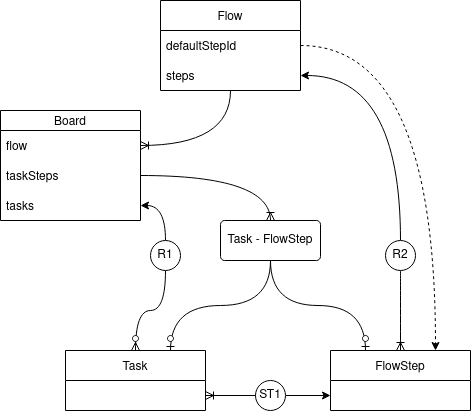

The diagram above was exported from draw.io. Its source (the exported page's mxGraphModel, read from the mxfile embedded in the PNG):
<mxGraphModel dx="1413" dy="820" grid="1" gridSize="10" guides="1" tooltips="1" connect="1" arrows="1" fold="1" page="1" pageScale="1" pageWidth="850" pageHeight="1100" math="0" shadow="0" extFonts="Permanent Marker^https://fonts.googleapis.com/css?family=Permanent+Marker">
  <root>
    <mxCell id="0" />
    <mxCell id="1" parent="0" />
    <mxCell id="nPt0QVdyrtwD0wEOXKQP-2" value="Board" style="swimlane;fontStyle=0;childLayout=stackLayout;horizontal=1;startSize=20;horizontalStack=0;resizeParent=1;resizeParentMax=0;resizeLast=0;collapsible=1;marginBottom=0;" parent="1" vertex="1">
      <mxGeometry x="40" y="150" width="140" height="110" as="geometry">
        <mxRectangle x="100" y="160" width="60" height="20" as="alternateBounds" />
      </mxGeometry>
    </mxCell>
    <mxCell id="nPt0QVdyrtwD0wEOXKQP-15" value="flow" style="text;strokeColor=none;fillColor=none;align=left;verticalAlign=middle;spacingLeft=4;spacingRight=4;overflow=hidden;points=[[0,0.5],[1,0.5]];portConstraint=eastwest;rotatable=0;" parent="nPt0QVdyrtwD0wEOXKQP-2" vertex="1">
      <mxGeometry y="20" width="140" height="30" as="geometry" />
    </mxCell>
    <mxCell id="nPt0QVdyrtwD0wEOXKQP-4" value="taskSteps" style="text;strokeColor=none;fillColor=none;align=left;verticalAlign=middle;spacingLeft=4;spacingRight=4;overflow=hidden;points=[[0,0.5],[1,0.5]];portConstraint=eastwest;rotatable=0;" parent="nPt0QVdyrtwD0wEOXKQP-2" vertex="1">
      <mxGeometry y="50" width="140" height="30" as="geometry" />
    </mxCell>
    <mxCell id="nPt0QVdyrtwD0wEOXKQP-3" value="tasks" style="text;strokeColor=none;fillColor=none;align=left;verticalAlign=middle;spacingLeft=4;spacingRight=4;overflow=hidden;points=[[0,0.5],[1,0.5]];portConstraint=eastwest;rotatable=0;" parent="nPt0QVdyrtwD0wEOXKQP-2" vertex="1">
      <mxGeometry y="80" width="140" height="30" as="geometry" />
    </mxCell>
    <mxCell id="nPt0QVdyrtwD0wEOXKQP-6" value="Task" style="swimlane;fontStyle=0;childLayout=stackLayout;horizontal=1;startSize=30;horizontalStack=0;resizeParent=1;resizeParentMax=0;resizeLast=0;collapsible=1;marginBottom=0;" parent="1" vertex="1">
      <mxGeometry x="105" y="390" width="140" height="60" as="geometry" />
    </mxCell>
    <mxCell id="nPt0QVdyrtwD0wEOXKQP-27" style="edgeStyle=orthogonalEdgeStyle;curved=1;rounded=0;orthogonalLoop=1;jettySize=auto;html=1;exitX=1;exitY=0.5;exitDx=0;exitDy=0;entryX=0.75;entryY=0;entryDx=0;entryDy=0;dashed=1;" parent="1" source="nPt0QVdyrtwD0wEOXKQP-11" target="nPt0QVdyrtwD0wEOXKQP-10" edge="1">
      <mxGeometry relative="1" as="geometry" />
    </mxCell>
    <mxCell id="nPt0QVdyrtwD0wEOXKQP-11" value="Flow" style="swimlane;fontStyle=0;childLayout=stackLayout;horizontal=1;startSize=30;horizontalStack=0;resizeParent=1;resizeParentMax=0;resizeLast=0;collapsible=1;marginBottom=0;" parent="1" vertex="1">
      <mxGeometry x="200" y="40" width="140" height="90" as="geometry" />
    </mxCell>
    <mxCell id="nPt0QVdyrtwD0wEOXKQP-12" value="defaultStepId" style="text;strokeColor=none;fillColor=none;align=left;verticalAlign=middle;spacingLeft=4;spacingRight=4;overflow=hidden;points=[[0,0.5],[1,0.5]];portConstraint=eastwest;rotatable=0;" parent="nPt0QVdyrtwD0wEOXKQP-11" vertex="1">
      <mxGeometry y="30" width="140" height="30" as="geometry" />
    </mxCell>
    <mxCell id="nPt0QVdyrtwD0wEOXKQP-13" value="steps" style="text;strokeColor=none;fillColor=none;align=left;verticalAlign=middle;spacingLeft=4;spacingRight=4;overflow=hidden;points=[[0,0.5],[1,0.5]];portConstraint=eastwest;rotatable=0;" parent="nPt0QVdyrtwD0wEOXKQP-11" vertex="1">
      <mxGeometry y="60" width="140" height="30" as="geometry" />
    </mxCell>
    <mxCell id="nPt0QVdyrtwD0wEOXKQP-16" value="" style="edgeStyle=orthogonalEdgeStyle;fontSize=12;html=1;endArrow=ERoneToMany;rounded=0;entryX=1;entryY=0.5;entryDx=0;entryDy=0;exitX=0.5;exitY=1;exitDx=0;exitDy=0;curved=1;" parent="1" source="nPt0QVdyrtwD0wEOXKQP-11" target="nPt0QVdyrtwD0wEOXKQP-15" edge="1">
      <mxGeometry width="100" height="100" relative="1" as="geometry">
        <mxPoint x="240" y="250" as="sourcePoint" />
        <mxPoint x="340" y="150" as="targetPoint" />
      </mxGeometry>
    </mxCell>
    <mxCell id="nPt0QVdyrtwD0wEOXKQP-18" value="" style="edgeStyle=orthogonalEdgeStyle;fontSize=12;html=1;endArrow=ERzeroToMany;endFill=1;rounded=0;exitX=0.5;exitY=1;exitDx=0;exitDy=0;entryX=0.5;entryY=0;entryDx=0;entryDy=0;curved=1;" parent="1" source="nPt0QVdyrtwD0wEOXKQP-31" target="nPt0QVdyrtwD0wEOXKQP-6" edge="1">
      <mxGeometry width="100" height="100" relative="1" as="geometry">
        <mxPoint x="370" y="460" as="sourcePoint" />
        <mxPoint x="470" y="460" as="targetPoint" />
      </mxGeometry>
    </mxCell>
    <mxCell id="nPt0QVdyrtwD0wEOXKQP-21" value="" style="edgeStyle=orthogonalEdgeStyle;fontSize=12;html=1;endArrow=ERoneToMany;rounded=0;curved=1;exitX=0.5;exitY=1;exitDx=0;exitDy=0;entryX=0.5;entryY=0;entryDx=0;entryDy=0;" parent="1" source="nPt0QVdyrtwD0wEOXKQP-34" target="nPt0QVdyrtwD0wEOXKQP-10" edge="1">
      <mxGeometry width="100" height="100" relative="1" as="geometry">
        <mxPoint x="410" y="190" as="sourcePoint" />
        <mxPoint x="510" y="90" as="targetPoint" />
      </mxGeometry>
    </mxCell>
    <mxCell id="nPt0QVdyrtwD0wEOXKQP-22" value="Task - FlowStep" style="rounded=1;arcSize=10;whiteSpace=wrap;html=1;align=center;" parent="1" vertex="1">
      <mxGeometry x="260" y="260" width="100" height="40" as="geometry" />
    </mxCell>
    <mxCell id="nPt0QVdyrtwD0wEOXKQP-23" value="" style="edgeStyle=orthogonalEdgeStyle;fontSize=12;html=1;endArrow=ERzeroToOne;endFill=1;rounded=0;curved=1;entryX=0.75;entryY=0;entryDx=0;entryDy=0;exitX=0.5;exitY=1;exitDx=0;exitDy=0;" parent="1" source="nPt0QVdyrtwD0wEOXKQP-22" target="nPt0QVdyrtwD0wEOXKQP-6" edge="1">
      <mxGeometry width="100" height="100" relative="1" as="geometry">
        <mxPoint x="370" y="460" as="sourcePoint" />
        <mxPoint x="390" y="360" as="targetPoint" />
      </mxGeometry>
    </mxCell>
    <mxCell id="nPt0QVdyrtwD0wEOXKQP-24" value="" style="edgeStyle=orthogonalEdgeStyle;fontSize=12;html=1;endArrow=ERoneToMany;rounded=0;curved=1;entryX=0.5;entryY=0;entryDx=0;entryDy=0;" parent="1" source="nPt0QVdyrtwD0wEOXKQP-4" target="nPt0QVdyrtwD0wEOXKQP-22" edge="1">
      <mxGeometry width="100" height="100" relative="1" as="geometry">
        <mxPoint x="330" y="460" as="sourcePoint" />
        <mxPoint x="430" y="360" as="targetPoint" />
      </mxGeometry>
    </mxCell>
    <mxCell id="nPt0QVdyrtwD0wEOXKQP-25" value="" style="endArrow=none;html=1;rounded=0;dashed=1;dashPattern=1 2;curved=1;startArrow=none;" parent="1" source="nPt0QVdyrtwD0wEOXKQP-10" edge="1">
      <mxGeometry relative="1" as="geometry">
        <mxPoint x="300" y="410" as="sourcePoint" />
        <mxPoint x="460" y="410" as="targetPoint" />
      </mxGeometry>
    </mxCell>
    <mxCell id="nPt0QVdyrtwD0wEOXKQP-26" value="1" style="resizable=0;html=1;align=right;verticalAlign=bottom;" parent="nPt0QVdyrtwD0wEOXKQP-25" connectable="0" vertex="1">
      <mxGeometry x="1" relative="1" as="geometry" />
    </mxCell>
    <mxCell id="nPt0QVdyrtwD0wEOXKQP-28" value="" style="edgeStyle=orthogonalEdgeStyle;fontSize=12;html=1;endArrow=ERzeroToOne;endFill=1;rounded=0;curved=1;exitX=0.5;exitY=1;exitDx=0;exitDy=0;entryX=0.25;entryY=0;entryDx=0;entryDy=0;" parent="1" source="nPt0QVdyrtwD0wEOXKQP-22" target="nPt0QVdyrtwD0wEOXKQP-10" edge="1">
      <mxGeometry width="100" height="100" relative="1" as="geometry">
        <mxPoint x="330" y="460" as="sourcePoint" />
        <mxPoint x="430" y="360" as="targetPoint" />
      </mxGeometry>
    </mxCell>
    <mxCell id="nPt0QVdyrtwD0wEOXKQP-10" value="FlowStep" style="swimlane;fontStyle=0;childLayout=stackLayout;horizontal=1;startSize=30;horizontalStack=0;resizeParent=1;resizeParentMax=0;resizeLast=0;collapsible=1;marginBottom=0;" parent="1" vertex="1">
      <mxGeometry x="370" y="390" width="140" height="60" as="geometry" />
    </mxCell>
    <mxCell id="nPt0QVdyrtwD0wEOXKQP-33" style="edgeStyle=orthogonalEdgeStyle;curved=1;rounded=0;orthogonalLoop=1;jettySize=auto;html=1;entryX=1;entryY=0.5;entryDx=0;entryDy=0;" parent="1" source="nPt0QVdyrtwD0wEOXKQP-31" target="nPt0QVdyrtwD0wEOXKQP-3" edge="1">
      <mxGeometry relative="1" as="geometry" />
    </mxCell>
    <mxCell id="nPt0QVdyrtwD0wEOXKQP-31" value="R1" style="ellipse;whiteSpace=wrap;html=1;align=center;" parent="1" vertex="1">
      <mxGeometry x="190" y="280" width="30" height="30" as="geometry" />
    </mxCell>
    <mxCell id="nPt0QVdyrtwD0wEOXKQP-35" style="edgeStyle=orthogonalEdgeStyle;curved=1;rounded=0;orthogonalLoop=1;jettySize=auto;html=1;entryX=1;entryY=0.5;entryDx=0;entryDy=0;" parent="1" source="nPt0QVdyrtwD0wEOXKQP-34" target="nPt0QVdyrtwD0wEOXKQP-13" edge="1">
      <mxGeometry relative="1" as="geometry" />
    </mxCell>
    <mxCell id="nPt0QVdyrtwD0wEOXKQP-34" value="R2" style="ellipse;whiteSpace=wrap;html=1;align=center;" parent="1" vertex="1">
      <mxGeometry x="425" y="280" width="30" height="30" as="geometry" />
    </mxCell>
    <mxCell id="7d-OPZUR2UNZTgCFXI0N-5" style="edgeStyle=none;rounded=1;orthogonalLoop=1;jettySize=auto;html=1;exitX=1;exitY=0.5;exitDx=0;exitDy=0;entryX=0;entryY=0.75;entryDx=0;entryDy=0;" edge="1" parent="1" source="7d-OPZUR2UNZTgCFXI0N-2" target="nPt0QVdyrtwD0wEOXKQP-10">
      <mxGeometry relative="1" as="geometry" />
    </mxCell>
    <mxCell id="7d-OPZUR2UNZTgCFXI0N-2" value="ST1" style="ellipse;whiteSpace=wrap;html=1;align=center;" vertex="1" parent="1">
      <mxGeometry x="295" y="420" width="30" height="30" as="geometry" />
    </mxCell>
    <mxCell id="7d-OPZUR2UNZTgCFXI0N-3" value="" style="edgeStyle=entityRelationEdgeStyle;fontSize=12;html=1;endArrow=ERoneToMany;rounded=0;entryX=1;entryY=0.75;entryDx=0;entryDy=0;exitX=0;exitY=0.5;exitDx=0;exitDy=0;" edge="1" parent="1" source="7d-OPZUR2UNZTgCFXI0N-2" target="nPt0QVdyrtwD0wEOXKQP-6">
      <mxGeometry width="100" height="100" relative="1" as="geometry">
        <mxPoint x="370" y="470" as="sourcePoint" />
        <mxPoint x="470" y="370" as="targetPoint" />
      </mxGeometry>
    </mxCell>
  </root>
</mxGraphModel>